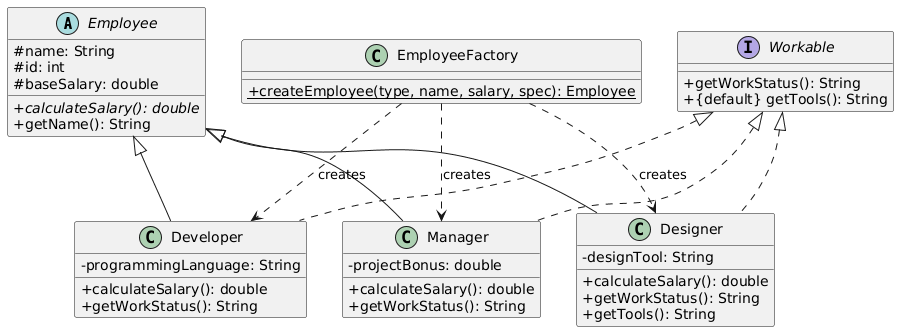

The diagram above was rendered by PlantUML. Its source (embedded in the PNG):
@startuml
skinparam classAttributeIconSize 0
abstract class Employee {
  # name: String
  # id: int
  # baseSalary: double
  + {abstract} calculateSalary(): double
  + getName(): String
}

interface Workable {
  + getWorkStatus(): String
  + {default} getTools(): String
}

class Manager {
  - projectBonus: double
  + calculateSalary(): double
  + getWorkStatus(): String
}

class Developer {
  - programmingLanguage: String
  + calculateSalary(): double
  + getWorkStatus(): String
}

class Designer {
  - designTool: String
  + calculateSalary(): double
  + getWorkStatus(): String
  + getTools(): String
}

class EmployeeFactory {
  + {static} createEmployee(type, name, salary, spec): Employee
}

Employee <|-- Manager
Employee <|-- Developer
Employee <|-- Designer

Workable <|.. Manager
Workable <|.. Developer
Workable <|.. Designer

EmployeeFactory ..> Manager : "creates"
EmployeeFactory ..> Developer : "creates"
EmployeeFactory ..> Designer : "creates"
@enduml